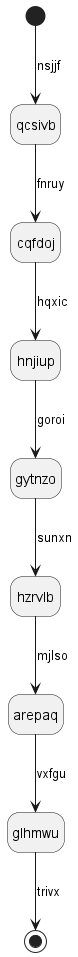

The diagram above was rendered by PlantUML. Its source (embedded in the PNG):
@startuml
hide empty description
state qcsivb
[*] --> qcsivb : nsjjf
qcsivb --> cqfdoj : fnruy
cqfdoj --> hnjiup : hqxic
hnjiup --> gytnzo : goroi
gytnzo --> hzrvlb : sunxn
hzrvlb --> arepaq : mjlso
arepaq --> glhmwu : vxfgu
glhmwu --> [*] : trivx
@enduml